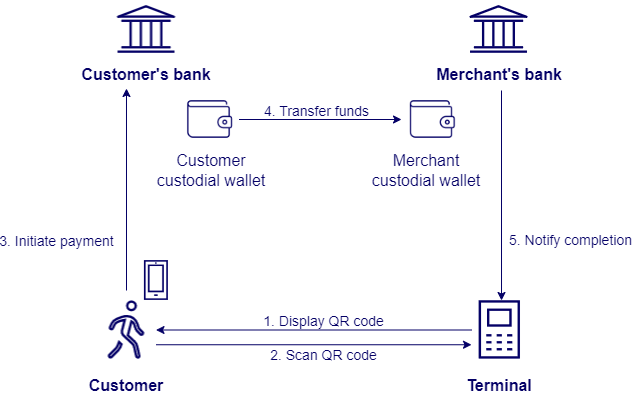

The diagram above was exported from draw.io. Its source (the exported page's mxGraphModel, read from the mxfile embedded in the PNG):
<mxGraphModel dx="1434" dy="844" grid="1" gridSize="10" guides="1" tooltips="1" connect="1" arrows="1" fold="1" page="1" pageScale="1" pageWidth="850" pageHeight="1100" math="0" shadow="0">
  <root>
    <mxCell id="0" />
    <mxCell id="1" parent="0" />
    <mxCell id="E2bax-6msCXuzQfWYqBn-1" value="" style="shape=image;verticalLabelPosition=bottom;labelBackgroundColor=default;verticalAlign=top;aspect=fixed;imageAspect=0;image=data:image/png,(base64 omitted: 1092 chars);" vertex="1" parent="1">
      <mxGeometry x="100.51" y="300" width="59" height="59" as="geometry" />
    </mxCell>
    <mxCell id="E2bax-6msCXuzQfWYqBn-2" value="Customer" style="text;html=1;align=center;verticalAlign=middle;whiteSpace=wrap;rounded=0;fontColor=#040066;fontFamily=Arial;fontSize=16;fontStyle=1" vertex="1" parent="1">
      <mxGeometry x="80.01" y="370" width="100" height="30" as="geometry" />
    </mxCell>
    <mxCell id="E2bax-6msCXuzQfWYqBn-4" value="" style="shape=image;verticalLabelPosition=bottom;labelBackgroundColor=default;verticalAlign=top;aspect=fixed;imageAspect=0;image=data:image/png,(base64 omitted: 544 chars);" vertex="1" parent="1">
      <mxGeometry x="475.01" y="300" width="60" height="59" as="geometry" />
    </mxCell>
    <mxCell id="E2bax-6msCXuzQfWYqBn-5" value="Terminal" style="text;html=1;align=center;verticalAlign=middle;whiteSpace=wrap;rounded=0;fontColor=#040066;fontFamily=Arial;fontSize=16;fontStyle=1" vertex="1" parent="1">
      <mxGeometry x="462.51" y="370" width="80" height="30" as="geometry" />
    </mxCell>
    <mxCell id="E2bax-6msCXuzQfWYqBn-6" value="" style="shape=image;verticalLabelPosition=bottom;labelBackgroundColor=default;verticalAlign=top;aspect=fixed;imageAspect=0;image=data:image/png,(base64 omitted: 1172 chars);fontFamily=Arial;" vertex="1" parent="1">
      <mxGeometry x="120.51" width="59" height="59" as="geometry" />
    </mxCell>
    <mxCell id="E2bax-6msCXuzQfWYqBn-7" value="Customer's bank" style="text;html=1;align=center;verticalAlign=middle;whiteSpace=wrap;rounded=0;fontColor=#040066;fontFamily=Arial;fontSize=16;fontStyle=1" vertex="1" parent="1">
      <mxGeometry x="80.01" y="59" width="140" height="30" as="geometry" />
    </mxCell>
    <mxCell id="E2bax-6msCXuzQfWYqBn-8" value="" style="endArrow=none;html=1;rounded=0;strokeColor=#040066;exitX=1;exitY=0.5;exitDx=0;exitDy=0;entryX=0;entryY=0.5;entryDx=0;entryDy=0;fontFamily=Arial;startArrow=classic;startFill=1;endFill=0;" edge="1" parent="1" source="E2bax-6msCXuzQfWYqBn-1" target="E2bax-6msCXuzQfWYqBn-4">
      <mxGeometry width="50" height="50" relative="1" as="geometry">
        <mxPoint x="175.01" y="340" as="sourcePoint" />
        <mxPoint x="426.01" y="340" as="targetPoint" />
      </mxGeometry>
    </mxCell>
    <mxCell id="E2bax-6msCXuzQfWYqBn-9" value="1. Display QR code" style="edgeLabel;html=1;align=center;verticalAlign=middle;resizable=0;points=[];fontFamily=Arial;fontColor=#040066;fontSize=14;labelBackgroundColor=none;" vertex="1" connectable="0" parent="E2bax-6msCXuzQfWYqBn-8">
      <mxGeometry x="0.2766" y="2" relative="1" as="geometry">
        <mxPoint x="-34" y="-7" as="offset" />
      </mxGeometry>
    </mxCell>
    <mxCell id="E2bax-6msCXuzQfWYqBn-12" value="" style="endArrow=classic;html=1;rounded=0;strokeColor=#040066;exitX=1;exitY=0.75;exitDx=0;exitDy=0;fontFamily=Arial;startArrow=none;startFill=0;entryX=0;entryY=0.75;entryDx=0;entryDy=0;" edge="1" parent="1" source="E2bax-6msCXuzQfWYqBn-1" target="E2bax-6msCXuzQfWYqBn-4">
      <mxGeometry width="50" height="50" relative="1" as="geometry">
        <mxPoint x="160.51" y="340" as="sourcePoint" />
        <mxPoint x="420.01" y="340" as="targetPoint" />
      </mxGeometry>
    </mxCell>
    <mxCell id="E2bax-6msCXuzQfWYqBn-13" value="2. Scan QR code" style="edgeLabel;html=1;align=center;verticalAlign=middle;resizable=0;points=[];fontFamily=Arial;fontColor=#040066;fontSize=14;labelBackgroundColor=none;" vertex="1" connectable="0" parent="E2bax-6msCXuzQfWYqBn-12">
      <mxGeometry x="0.2766" y="2" relative="1" as="geometry">
        <mxPoint x="-34" y="12" as="offset" />
      </mxGeometry>
    </mxCell>
    <mxCell id="E2bax-6msCXuzQfWYqBn-16" value="Customer&lt;br&gt;custodial wallet" style="text;html=1;align=center;verticalAlign=middle;whiteSpace=wrap;rounded=0;fontColor=#040066;fontFamily=Arial;fontSize=16;fontStyle=0" vertex="1" parent="1">
      <mxGeometry x="140.01" y="149" width="150" height="41" as="geometry" />
    </mxCell>
    <mxCell id="E2bax-6msCXuzQfWYqBn-17" value="" style="shape=image;verticalLabelPosition=bottom;labelBackgroundColor=default;verticalAlign=top;aspect=fixed;imageAspect=0;image=data:image/png,(base64 omitted: 1172 chars);fontFamily=Arial;" vertex="1" parent="1">
      <mxGeometry x="473.01" width="59" height="59" as="geometry" />
    </mxCell>
    <mxCell id="E2bax-6msCXuzQfWYqBn-18" value="Merchant's bank" style="text;html=1;align=center;verticalAlign=middle;whiteSpace=wrap;rounded=0;fontColor=#040066;fontFamily=Arial;fontSize=16;fontStyle=1" vertex="1" parent="1">
      <mxGeometry x="432.51" y="59" width="140" height="30" as="geometry" />
    </mxCell>
    <mxCell id="E2bax-6msCXuzQfWYqBn-20" value="Merchant&lt;br&gt;custodial wallet" style="text;html=1;align=center;verticalAlign=middle;whiteSpace=wrap;rounded=0;fontColor=#040066;fontFamily=Arial;fontSize=16;fontStyle=0" vertex="1" parent="1">
      <mxGeometry x="355.01" y="149" width="150" height="41" as="geometry" />
    </mxCell>
    <mxCell id="E2bax-6msCXuzQfWYqBn-36" value="" style="shape=image;verticalLabelPosition=bottom;labelBackgroundColor=default;verticalAlign=top;aspect=fixed;imageAspect=0;image=data:image/png,(base64 omitted: 596 chars);fontFamily=Arial;" vertex="1" parent="1">
      <mxGeometry x="140.01" y="260" width="40" height="40" as="geometry" />
    </mxCell>
    <mxCell id="E2bax-6msCXuzQfWYqBn-37" value="" style="shape=image;verticalLabelPosition=bottom;labelBackgroundColor=default;verticalAlign=top;aspect=fixed;imageAspect=0;image=data:image/png,(base64 omitted: 1376 chars);" vertex="1" parent="1">
      <mxGeometry x="405.01" y="89" width="60" height="60" as="geometry" />
    </mxCell>
    <mxCell id="E2bax-6msCXuzQfWYqBn-38" value="" style="shape=image;verticalLabelPosition=bottom;labelBackgroundColor=default;verticalAlign=top;aspect=fixed;imageAspect=0;image=data:image/png,(base64 omitted: 1376 chars);" vertex="1" parent="1">
      <mxGeometry x="182.51" y="89" width="60" height="60" as="geometry" />
    </mxCell>
    <mxCell id="E2bax-6msCXuzQfWYqBn-39" value="" style="endArrow=classic;html=1;rounded=0;strokeColor=#040066;fontFamily=Arial;startArrow=none;startFill=0;entryX=0.357;entryY=0.967;entryDx=0;entryDy=0;entryPerimeter=0;" edge="1" parent="1" target="E2bax-6msCXuzQfWYqBn-7">
      <mxGeometry width="50" height="50" relative="1" as="geometry">
        <mxPoint x="130" y="290" as="sourcePoint" />
        <mxPoint x="130.01" y="100" as="targetPoint" />
      </mxGeometry>
    </mxCell>
    <mxCell id="E2bax-6msCXuzQfWYqBn-40" value="3. Initiate payment" style="edgeLabel;html=1;align=center;verticalAlign=middle;resizable=0;points=[];fontFamily=Arial;fontColor=#040066;fontSize=14;labelBackgroundColor=none;" vertex="1" connectable="0" parent="E2bax-6msCXuzQfWYqBn-39">
      <mxGeometry x="0.2766" y="2" relative="1" as="geometry">
        <mxPoint x="-68" y="79" as="offset" />
      </mxGeometry>
    </mxCell>
    <mxCell id="E2bax-6msCXuzQfWYqBn-41" value="" style="endArrow=classic;html=1;rounded=0;strokeColor=#040066;exitX=1;exitY=0.5;exitDx=0;exitDy=0;fontFamily=Arial;startArrow=none;startFill=0;entryX=0;entryY=0.5;entryDx=0;entryDy=0;" edge="1" parent="1" source="E2bax-6msCXuzQfWYqBn-38" target="E2bax-6msCXuzQfWYqBn-37">
      <mxGeometry width="50" height="50" relative="1" as="geometry">
        <mxPoint x="170" y="354" as="sourcePoint" />
        <mxPoint x="485" y="354" as="targetPoint" />
      </mxGeometry>
    </mxCell>
    <mxCell id="E2bax-6msCXuzQfWYqBn-42" value="4. Transfer funds" style="edgeLabel;html=1;align=center;verticalAlign=middle;resizable=0;points=[];fontFamily=Arial;fontColor=#040066;fontSize=14;labelBackgroundColor=none;" vertex="1" connectable="0" parent="E2bax-6msCXuzQfWYqBn-41">
      <mxGeometry x="0.2766" y="2" relative="1" as="geometry">
        <mxPoint x="-27" y="-7" as="offset" />
      </mxGeometry>
    </mxCell>
    <mxCell id="E2bax-6msCXuzQfWYqBn-43" value="" style="endArrow=classic;html=1;rounded=0;strokeColor=#040066;fontFamily=Arial;startArrow=none;startFill=0;entryX=0.5;entryY=0;entryDx=0;entryDy=0;" edge="1" parent="1" target="E2bax-6msCXuzQfWYqBn-4">
      <mxGeometry width="50" height="50" relative="1" as="geometry">
        <mxPoint x="505" y="90" as="sourcePoint" />
        <mxPoint x="140" y="98" as="targetPoint" />
      </mxGeometry>
    </mxCell>
    <mxCell id="E2bax-6msCXuzQfWYqBn-44" value="5. Notify completion" style="edgeLabel;html=1;align=center;verticalAlign=middle;resizable=0;points=[];fontFamily=Arial;fontColor=#040066;fontSize=14;labelBackgroundColor=none;" vertex="1" connectable="0" parent="E2bax-6msCXuzQfWYqBn-43">
      <mxGeometry x="0.2766" y="2" relative="1" as="geometry">
        <mxPoint x="66" y="16" as="offset" />
      </mxGeometry>
    </mxCell>
  </root>
</mxGraphModel>